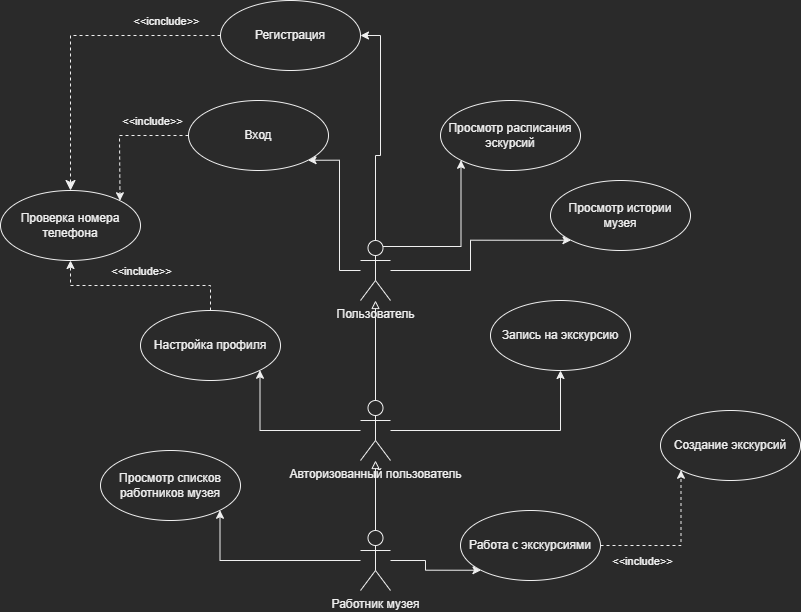

The diagram above was exported from draw.io. Its source (the exported page's mxGraphModel, read from the mxfile embedded in the PNG):
<mxGraphModel dx="1061" dy="625" grid="0" gridSize="10" guides="1" tooltips="1" connect="1" arrows="1" fold="1" page="0" pageScale="1" pageWidth="827" pageHeight="1169" math="0" shadow="0">
  <root>
    <mxCell id="0" />
    <mxCell id="1" parent="0" />
    <mxCell id="yKAVHZmEkNLangEVGs3E-10" style="edgeStyle=orthogonalEdgeStyle;rounded=0;orthogonalLoop=1;jettySize=auto;html=1;entryX=1;entryY=1;entryDx=0;entryDy=0;" parent="1" source="yKAVHZmEkNLangEVGs3E-1" target="yKAVHZmEkNLangEVGs3E-5" edge="1">
      <mxGeometry relative="1" as="geometry">
        <Array as="points">
          <mxPoint x="369" y="410" />
        </Array>
      </mxGeometry>
    </mxCell>
    <mxCell id="yKAVHZmEkNLangEVGs3E-11" style="edgeStyle=orthogonalEdgeStyle;rounded=0;orthogonalLoop=1;jettySize=auto;html=1;exitX=0.75;exitY=0.1;exitDx=0;exitDy=0;exitPerimeter=0;entryX=0;entryY=1;entryDx=0;entryDy=0;" parent="1" source="yKAVHZmEkNLangEVGs3E-1" target="yKAVHZmEkNLangEVGs3E-9" edge="1">
      <mxGeometry relative="1" as="geometry" />
    </mxCell>
    <mxCell id="tx780-OEI2Yw4T-puAla-14" style="edgeStyle=orthogonalEdgeStyle;rounded=0;orthogonalLoop=1;jettySize=auto;html=1;entryX=0;entryY=1;entryDx=0;entryDy=0;" parent="1" source="yKAVHZmEkNLangEVGs3E-1" target="yKAVHZmEkNLangEVGs3E-22" edge="1">
      <mxGeometry relative="1" as="geometry" />
    </mxCell>
    <mxCell id="viIk-WjBF62DbeCLD75V-1" style="edgeStyle=orthogonalEdgeStyle;rounded=0;orthogonalLoop=1;jettySize=auto;html=1;entryX=1;entryY=0.5;entryDx=0;entryDy=0;" parent="1" source="yKAVHZmEkNLangEVGs3E-1" target="yKAVHZmEkNLangEVGs3E-6" edge="1">
      <mxGeometry relative="1" as="geometry" />
    </mxCell>
    <mxCell id="yKAVHZmEkNLangEVGs3E-1" value="Пользователь" style="shape=umlActor;verticalLabelPosition=bottom;verticalAlign=top;html=1;" parent="1" vertex="1">
      <mxGeometry x="390" y="380" width="30" height="60" as="geometry" />
    </mxCell>
    <mxCell id="yKAVHZmEkNLangEVGs3E-5" value="Вход" style="ellipse;whiteSpace=wrap;html=1;" parent="1" vertex="1">
      <mxGeometry x="218" y="240" width="140" height="70" as="geometry" />
    </mxCell>
    <mxCell id="yKAVHZmEkNLangEVGs3E-6" value="Регистрация" style="ellipse;whiteSpace=wrap;html=1;" parent="1" vertex="1">
      <mxGeometry x="250" y="140" width="140" height="70" as="geometry" />
    </mxCell>
    <mxCell id="yKAVHZmEkNLangEVGs3E-7" value="Проверка номера телефона" style="ellipse;whiteSpace=wrap;html=1;" parent="1" vertex="1">
      <mxGeometry x="30" y="330" width="140" height="70" as="geometry" />
    </mxCell>
    <mxCell id="tx780-OEI2Yw4T-puAla-15" style="edgeStyle=orthogonalEdgeStyle;orthogonalLoop=1;jettySize=auto;html=1;entryX=0.5;entryY=1;entryDx=0;entryDy=0;dashed=1;rounded=0;" parent="1" source="yKAVHZmEkNLangEVGs3E-8" target="yKAVHZmEkNLangEVGs3E-7" edge="1">
      <mxGeometry relative="1" as="geometry" />
    </mxCell>
    <mxCell id="QOjP1Mu_IZP7iEiMJHM_-6" value="&amp;lt;&amp;lt;include&amp;gt;&amp;gt;" style="edgeLabel;html=1;align=center;verticalAlign=middle;resizable=0;points=[];" parent="tx780-OEI2Yw4T-puAla-15" vertex="1" connectable="0">
      <mxGeometry x="0.1474" relative="1" as="geometry">
        <mxPoint x="14" y="-15" as="offset" />
      </mxGeometry>
    </mxCell>
    <mxCell id="yKAVHZmEkNLangEVGs3E-8" value="Настройка профиля" style="ellipse;whiteSpace=wrap;html=1;" parent="1" vertex="1">
      <mxGeometry x="170" y="450" width="140" height="70" as="geometry" />
    </mxCell>
    <mxCell id="yKAVHZmEkNLangEVGs3E-9" value="Просмотр расписания эскурсий" style="ellipse;whiteSpace=wrap;html=1;" parent="1" vertex="1">
      <mxGeometry x="470" y="240" width="140" height="70" as="geometry" />
    </mxCell>
    <mxCell id="yKAVHZmEkNLangEVGs3E-13" value="" style="html=1;verticalAlign=bottom;endArrow=classic;endSize=8;rounded=0;exitX=0;exitY=0.5;exitDx=0;exitDy=0;entryX=0.5;entryY=0;entryDx=0;entryDy=0;endFill=1;dashed=1;startArrow=none;startFill=0;" parent="1" source="yKAVHZmEkNLangEVGs3E-6" target="yKAVHZmEkNLangEVGs3E-7" edge="1">
      <mxGeometry x="-0.2787" relative="1" as="geometry">
        <mxPoint x="220" y="180" as="sourcePoint" />
        <mxPoint x="100" y="270" as="targetPoint" />
        <Array as="points">
          <mxPoint x="100" y="175" />
        </Array>
        <mxPoint as="offset" />
      </mxGeometry>
    </mxCell>
    <mxCell id="QOjP1Mu_IZP7iEiMJHM_-4" value="&amp;lt;&amp;lt;icnclude&amp;gt;&amp;gt;" style="edgeLabel;html=1;align=center;verticalAlign=middle;resizable=0;points=[];" parent="yKAVHZmEkNLangEVGs3E-13" vertex="1" connectable="0">
      <mxGeometry x="-0.6393" y="-1" relative="1" as="geometry">
        <mxPoint y="-14" as="offset" />
      </mxGeometry>
    </mxCell>
    <mxCell id="yKAVHZmEkNLangEVGs3E-14" value="" style="html=1;verticalAlign=bottom;endArrow=classic;rounded=0;exitX=0;exitY=0.5;exitDx=0;exitDy=0;entryX=1;entryY=0;entryDx=0;entryDy=0;endFill=1;dashed=1;startArrow=none;startFill=0;" parent="1" source="yKAVHZmEkNLangEVGs3E-5" target="yKAVHZmEkNLangEVGs3E-7" edge="1">
      <mxGeometry x="-0.3985" y="-35" relative="1" as="geometry">
        <mxPoint x="250" y="280" as="sourcePoint" />
        <mxPoint x="100" y="435" as="targetPoint" />
        <Array as="points">
          <mxPoint x="149" y="275" />
        </Array>
        <mxPoint as="offset" />
      </mxGeometry>
    </mxCell>
    <mxCell id="QOjP1Mu_IZP7iEiMJHM_-2" value="&amp;lt;&amp;lt;include&amp;gt;&amp;gt;" style="edgeLabel;html=1;align=center;verticalAlign=middle;resizable=0;points=[];" parent="yKAVHZmEkNLangEVGs3E-14" vertex="1" connectable="0">
      <mxGeometry x="-0.194" y="-2" relative="1" as="geometry">
        <mxPoint x="17" y="-13" as="offset" />
      </mxGeometry>
    </mxCell>
    <mxCell id="tx780-OEI2Yw4T-puAla-1" style="edgeStyle=orthogonalEdgeStyle;rounded=0;orthogonalLoop=1;jettySize=auto;html=1;entryX=0.5;entryY=1;entryDx=0;entryDy=0;" parent="1" source="yKAVHZmEkNLangEVGs3E-15" target="yKAVHZmEkNLangEVGs3E-20" edge="1">
      <mxGeometry relative="1" as="geometry" />
    </mxCell>
    <mxCell id="tx780-OEI2Yw4T-puAla-3" style="edgeStyle=orthogonalEdgeStyle;rounded=0;orthogonalLoop=1;jettySize=auto;html=1;entryX=1;entryY=1;entryDx=0;entryDy=0;" parent="1" source="yKAVHZmEkNLangEVGs3E-15" target="yKAVHZmEkNLangEVGs3E-8" edge="1">
      <mxGeometry relative="1" as="geometry" />
    </mxCell>
    <mxCell id="tx780-OEI2Yw4T-puAla-9" style="edgeStyle=orthogonalEdgeStyle;rounded=0;orthogonalLoop=1;jettySize=auto;html=1;exitX=0.5;exitY=0;exitDx=0;exitDy=0;exitPerimeter=0;endArrow=block;endFill=0;" parent="1" source="yKAVHZmEkNLangEVGs3E-15" target="yKAVHZmEkNLangEVGs3E-1" edge="1">
      <mxGeometry relative="1" as="geometry" />
    </mxCell>
    <mxCell id="yKAVHZmEkNLangEVGs3E-15" value="Авторизованный пользователь" style="shape=umlActor;verticalLabelPosition=bottom;verticalAlign=top;html=1;" parent="1" vertex="1">
      <mxGeometry x="390" y="540" width="30" height="60" as="geometry" />
    </mxCell>
    <mxCell id="yKAVHZmEkNLangEVGs3E-20" value="Запись на экскурсию" style="ellipse;whiteSpace=wrap;html=1;" parent="1" vertex="1">
      <mxGeometry x="520" y="440" width="140" height="70" as="geometry" />
    </mxCell>
    <mxCell id="yKAVHZmEkNLangEVGs3E-22" value="Просмотр истории музея" style="ellipse;whiteSpace=wrap;html=1;" parent="1" vertex="1">
      <mxGeometry x="580" y="320" width="140" height="70" as="geometry" />
    </mxCell>
    <mxCell id="tx780-OEI2Yw4T-puAla-11" style="edgeStyle=orthogonalEdgeStyle;rounded=0;orthogonalLoop=1;jettySize=auto;html=1;exitX=0.5;exitY=0;exitDx=0;exitDy=0;exitPerimeter=0;endArrow=block;endFill=0;" parent="1" source="yKAVHZmEkNLangEVGs3E-24" target="yKAVHZmEkNLangEVGs3E-15" edge="1">
      <mxGeometry relative="1" as="geometry" />
    </mxCell>
    <mxCell id="tx780-OEI2Yw4T-puAla-13" style="edgeStyle=orthogonalEdgeStyle;rounded=0;orthogonalLoop=1;jettySize=auto;html=1;entryX=1;entryY=1;entryDx=0;entryDy=0;" parent="1" source="yKAVHZmEkNLangEVGs3E-24" target="yKAVHZmEkNLangEVGs3E-27" edge="1">
      <mxGeometry relative="1" as="geometry" />
    </mxCell>
    <mxCell id="tx780-OEI2Yw4T-puAla-16" style="edgeStyle=orthogonalEdgeStyle;rounded=0;orthogonalLoop=1;jettySize=auto;html=1;entryX=0;entryY=1;entryDx=0;entryDy=0;" parent="1" source="yKAVHZmEkNLangEVGs3E-24" target="yKAVHZmEkNLangEVGs3E-29" edge="1">
      <mxGeometry relative="1" as="geometry" />
    </mxCell>
    <mxCell id="yKAVHZmEkNLangEVGs3E-24" value="Работник музея" style="shape=umlActor;verticalLabelPosition=bottom;verticalAlign=top;html=1;" parent="1" vertex="1">
      <mxGeometry x="390" y="670" width="30" height="60" as="geometry" />
    </mxCell>
    <mxCell id="yKAVHZmEkNLangEVGs3E-27" value="Просмотр списков работников музея" style="ellipse;whiteSpace=wrap;html=1;" parent="1" vertex="1">
      <mxGeometry x="130" y="590" width="140" height="70" as="geometry" />
    </mxCell>
    <mxCell id="yKAVHZmEkNLangEVGs3E-31" style="edgeStyle=orthogonalEdgeStyle;rounded=0;orthogonalLoop=1;jettySize=auto;html=1;exitX=1;exitY=0.5;exitDx=0;exitDy=0;entryX=0;entryY=1;entryDx=0;entryDy=0;dashed=1;" parent="1" source="yKAVHZmEkNLangEVGs3E-29" target="yKAVHZmEkNLangEVGs3E-30" edge="1">
      <mxGeometry relative="1" as="geometry" />
    </mxCell>
    <mxCell id="QOjP1Mu_IZP7iEiMJHM_-1" value="&amp;lt;&amp;lt;include&amp;gt;&amp;gt;" style="edgeLabel;html=1;align=center;verticalAlign=middle;resizable=0;points=[];rotation=0;" parent="yKAVHZmEkNLangEVGs3E-31" vertex="1" connectable="0">
      <mxGeometry x="-0.3007" y="-4" relative="1" as="geometry">
        <mxPoint x="-13" y="11" as="offset" />
      </mxGeometry>
    </mxCell>
    <mxCell id="yKAVHZmEkNLangEVGs3E-29" value="Работа с экскурсиями" style="ellipse;whiteSpace=wrap;html=1;" parent="1" vertex="1">
      <mxGeometry x="490" y="650" width="140" height="70" as="geometry" />
    </mxCell>
    <mxCell id="yKAVHZmEkNLangEVGs3E-30" value="Создание экскурсий" style="ellipse;whiteSpace=wrap;html=1;" parent="1" vertex="1">
      <mxGeometry x="690" y="550" width="140" height="70" as="geometry" />
    </mxCell>
  </root>
</mxGraphModel>